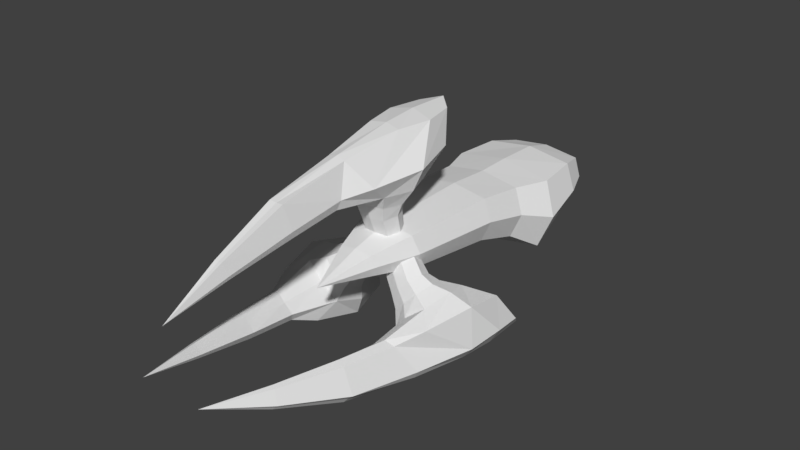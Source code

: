 # Source: astarothclaw.blend  (saved by Blender 2.79.0; exported with 4.5.12 LTS)
import bpy
from mathutils import Matrix  # noqa: F401  (used for matrix-valued properties, if any)

bpy.ops.wm.read_factory_settings(use_empty=True)
scene = bpy.context.scene
scene.name = 'Scene'

# ---- collections
col_collection_1 = bpy.data.collections.new('Collection 1'); scene.collection.children.link(col_collection_1)

# ---- materials (node trees are filled in below, after node groups)
mat_astaroth = bpy.data.materials.new('astaroth')
mat_astaroth.alpha_threshold = 0.0
mat_astaroth.use_transparent_shadow = False
mat_astaroth.roughness = 0.5
mat_astaroth.line_color = (0.0, 0.0, 0.0, 1.0)

# ---- material node trees

# ---- world
world_world = bpy.data.worlds.new('World'); scene.world = world_world
world_world.color = (0.05088, 0.05088, 0.05088)
world_world.use_sun_shadow = False
world_world.sun_shadow_jitter_overblur = 0.0
world_world.cycles.sampling_method = 'MANUAL'

# ---- meshes
me_base = bpy.data.meshes.new('Base')
me_base.from_pydata([(-0.09276, -0.1545, -0.02933), (-0.09276, -0.1414, 0.08664), (-0.1206, -0.082, -0.07367), (-0.1206, -0.05772, 0.08275), (0.09276, -0.1545, -0.02933), (0.09276, -0.1414, 0.08664), (0.1206, -0.082, -0.07367), (0.1206, -0.05772, 0.08275), (1.659e-10, -0.08504, -0.09323), (1.659e-10, -0.05468, 0.1023), (1.298e-11, -0.1562, -0.04383), (1.298e-11, -0.1398, 0.1011), (-0.116, -0.148, 0.02866), (-0.1508, -0.06986, 0.00454), (0.1508, -0.06986, 0.00454), (0.116, -0.148, 0.02866), (-0.0834, -0.4664, 0.05175), (-0.1074, 0.1079, 0.0316), (-0.1043, -0.2504, 0.04674), (-0.0834, -0.2472, 0.09611), (0.1043, -0.2504, 0.04674), (0.0834, -0.2535, -0.002622), (-1.778e-10, -0.2543, -0.01496), (-1.778e-10, -0.2464, 0.1085), (-0.0834, -0.2535, -0.002622), (0.0834, -0.2472, 0.09611), (-0.04804, -0.5644, 0.04962), (-0.06672, -0.4734, 0.09149), (0.0834, -0.4664, 0.05175), (0.06672, -0.4593, 0.01201), (1.966e-10, -0.4576, 0.002078), (1.966e-10, -0.4752, 0.1014), (-0.06672, -0.4593, 0.01201), (0.06672, -0.4734, 0.09149), (-5.159e-11, -0.685, 0.03903), (-0.03843, -0.5694, 0.07375), (0.04804, -0.5644, 0.04962), (0.03843, -0.5594, 0.02548), (-4.117e-11, -0.5581, 0.01945), (-4.117e-11, -0.5706, 0.07979), (-0.03843, -0.5594, 0.02548), (0.03843, -0.5694, 0.07375), (-0.1344, 0.03962, 0.0266), (-0.1075, 0.0306, -0.03149), (6.735e-11, 0.02442, -0.03276), (6.735e-11, 0.05089, 0.09922), (0.1075, 0.04863, 0.08469), (0.1344, 0.03962, 0.0266), (0.1075, 0.0306, -0.03149), (-0.1075, 0.04863, 0.08469), (5.878e-10, 0.1939, 0.02149), (-0.08591, 0.09458, -0.005963), (4.269e-10, 0.08791, -0.003303), (4.269e-10, 0.1245, 0.07855), (0.08591, 0.1211, 0.06916), (0.1074, 0.1079, 0.0316), (0.08591, 0.09458, -0.005963), (-0.08591, 0.1211, 0.06916)], [], [(12, 1, 3, 13), (13, 3, 49, 42), (14, 7, 5, 15), (10, 4, 21, 22), (8, 6, 4, 10), (9, 3, 1, 11), (7, 9, 11, 5), (2, 8, 10, 0), (1, 12, 18, 19), (6, 8, 44, 48), (2, 13, 42, 43), (15, 5, 25, 20), (0, 10, 22, 24), (6, 14, 15, 4), (9, 7, 46, 45), (0, 12, 13, 2), (19, 18, 16, 27), (22, 21, 29, 30), (24, 22, 30, 32), (20, 25, 33, 28), (5, 11, 23, 25), (11, 1, 19, 23), (12, 0, 24, 18), (4, 15, 20, 21), (32, 30, 38, 40), (28, 33, 41, 36), (29, 28, 36, 37), (31, 27, 35, 39), (18, 24, 32, 16), (25, 23, 31, 33), (23, 19, 27, 31), (21, 20, 28, 29), (37, 36, 34), (39, 35, 34), (41, 39, 34), (26, 40, 34), (30, 29, 37, 38), (27, 16, 26, 35), (16, 32, 40, 26), (33, 31, 39, 41), (36, 41, 34), (40, 38, 34), (38, 37, 34), (35, 26, 34), (47, 48, 56, 55), (49, 45, 53, 57), (42, 49, 57, 17), (43, 42, 17, 51), (14, 6, 48, 47), (8, 2, 43, 44), (3, 9, 45, 49), (7, 14, 47, 46), (17, 57, 50), (51, 17, 50), (53, 54, 50), (56, 52, 50), (44, 43, 51, 52), (46, 47, 55, 54), (48, 44, 52, 56), (45, 46, 54, 53), (57, 53, 50), (55, 56, 50), (52, 51, 50), (54, 55, 50)])
_uv = me_base.uv_layers.new(name='UVMap')
_uv.uv.foreach_set('vector', [0.3557, 0.5669, 0.358, 0.5331, 0.3997, 0.5423, 0.3952, 0.5758, 0.3952, 0.5758, 0.3997, 0.5423, 0.4431, 0.5439, 0.4362, 0.5682, 0.8251, 0.8766, 0.8295, 0.9099, 0.7881, 0.9191, 0.7858, 0.8855, 0.7727, 0.8025, 0.782, 0.8523, 0.7263, 0.8632, 0.7168, 0.8163, 0.8191, 0.7912, 0.8228, 0.8464, 0.782, 0.8523, 0.7727, 0.8025, 0.4075, 0.4798, 0.3997, 0.5423, 0.358, 0.5331, 0.3583, 0.4798, 0.8295, 0.9099, 0.8374, 0.9722, 0.7884, 0.9722, 0.7881, 0.9191, 0.3929, 0.6063, 0.3892, 0.6617, 0.3425, 0.6503, 0.3519, 0.6003, 0.358, 0.5331, 0.3557, 0.5669, 0.2988, 0.5595, 0.2992, 0.5298, 0.8228, 0.8464, 0.8191, 0.7912, 0.8879, 0.8103, 0.8648, 0.8592, 0.3929, 0.6063, 0.3952, 0.5758, 0.4362, 0.5682, 0.4351, 0.5933, 0.7858, 0.8855, 0.7881, 0.9191, 0.7296, 0.9224, 0.7292, 0.8929, 0.3519, 0.6003, 0.3425, 0.6503, 0.2863, 0.6364, 0.2959, 0.5893, 0.8228, 0.8464, 0.8251, 0.8766, 0.7858, 0.8855, 0.782, 0.8523, 0.8374, 0.9722, 0.8295, 0.9099, 0.8727, 0.9084, 0.8961, 0.9552, 0.3519, 0.6003, 0.3557, 0.5669, 0.3952, 0.5758, 0.3929, 0.6063, 0.2992, 0.5298, 0.2988, 0.5595, 0.1848, 0.5548, 0.18, 0.533, 0.7168, 0.8163, 0.7263, 0.8632, 0.6168, 0.8754, 0.6064, 0.8408, 0.2959, 0.5893, 0.2863, 0.6364, 0.1754, 0.6119, 0.1858, 0.5771, 0.7292, 0.8929, 0.7296, 0.9224, 0.611, 0.9192, 0.6158, 0.8975, 0.7881, 0.9191, 0.7884, 0.9722, 0.7266, 0.97, 0.7296, 0.9224, 0.3583, 0.4798, 0.358, 0.5331, 0.2992, 0.5298, 0.2962, 0.482, 0.3557, 0.5669, 0.3519, 0.6003, 0.2959, 0.5893, 0.2988, 0.5595, 0.782, 0.8523, 0.7858, 0.8855, 0.7292, 0.8929, 0.7263, 0.8632, 0.1858, 0.5771, 0.1754, 0.6119, 0.1223, 0.5882, 0.1307, 0.5681, 0.6158, 0.8975, 0.611, 0.9192, 0.5585, 0.9129, 0.562, 0.8988, 0.6168, 0.8754, 0.6158, 0.8975, 0.562, 0.8988, 0.562, 0.8843, 0.1695, 0.4981, 0.18, 0.533, 0.1272, 0.5394, 0.1178, 0.5199, 0.2988, 0.5595, 0.2959, 0.5893, 0.1858, 0.5771, 0.1848, 0.5548, 0.7296, 0.9224, 0.7266, 0.97, 0.6006, 0.9539, 0.611, 0.9192, 0.2962, 0.482, 0.2992, 0.5298, 0.18, 0.533, 0.1695, 0.4981, 0.7263, 0.8632, 0.7292, 0.8929, 0.6158, 0.8975, 0.6168, 0.8754, 0.562, 0.8843, 0.562, 0.8988, 0.4898, 0.898, 0.1178, 0.5199, 0.1272, 0.5394, 0.05813, 0.5543, 0.5585, 0.9129, 0.5492, 0.9323, 0.4898, 0.898, 0.1307, 0.5536, 0.1307, 0.5681, 0.05813, 0.5543, 0.6064, 0.8408, 0.6168, 0.8754, 0.562, 0.8843, 0.5537, 0.8643, 0.18, 0.533, 0.1848, 0.5548, 0.1307, 0.5536, 0.1272, 0.5394, 0.1848, 0.5548, 0.1858, 0.5771, 0.1307, 0.5681, 0.1307, 0.5536, 0.611, 0.9192, 0.6006, 0.9539, 0.5492, 0.9323, 0.5585, 0.9129, 0.562, 0.8988, 0.5585, 0.9129, 0.4898, 0.898, 0.1307, 0.5681, 0.1223, 0.5882, 0.05813, 0.5543, 0.5537, 0.8643, 0.562, 0.8843, 0.4898, 0.898, 0.1272, 0.5394, 0.1307, 0.5536, 0.05813, 0.5543, 0.8659, 0.8842, 0.8648, 0.8592, 0.8935, 0.8678, 0.8931, 0.8863, 0.4431, 0.5439, 0.4666, 0.4968, 0.5013, 0.5241, 0.472, 0.5508, 0.4362, 0.5682, 0.4431, 0.5439, 0.472, 0.5508, 0.4635, 0.5661, 0.4351, 0.5933, 0.4362, 0.5682, 0.4635, 0.5661, 0.464, 0.5847, 0.8251, 0.8766, 0.8228, 0.8464, 0.8648, 0.8592, 0.8659, 0.8842, 0.3892, 0.6617, 0.3929, 0.6063, 0.4351, 0.5933, 0.4583, 0.6425, 0.3997, 0.5423, 0.4075, 0.4798, 0.4666, 0.4968, 0.4431, 0.5439, 0.8295, 0.9099, 0.8251, 0.8766, 0.8659, 0.8842, 0.8727, 0.9084, 0.4635, 0.5661, 0.472, 0.5508, 0.5266, 0.5696, 0.464, 0.5847, 0.4635, 0.5661, 0.5266, 0.5696, 0.9307, 0.9281, 0.9014, 0.9015, 0.9558, 0.8829, 0.8935, 0.8678, 0.9196, 0.8351, 0.9558, 0.8829, 0.4583, 0.6425, 0.4351, 0.5933, 0.464, 0.5847, 0.4902, 0.6175, 0.8727, 0.9084, 0.8659, 0.8842, 0.8931, 0.8863, 0.9014, 0.9015, 0.8648, 0.8592, 0.8879, 0.8103, 0.9196, 0.8351, 0.8935, 0.8678, 0.8961, 0.9552, 0.8727, 0.9084, 0.9014, 0.9015, 0.9307, 0.9281, 0.472, 0.5508, 0.5013, 0.5241, 0.5266, 0.5696, 0.8931, 0.8863, 0.8935, 0.8678, 0.9558, 0.8829, 0.4902, 0.6175, 0.464, 0.5847, 0.5266, 0.5696, 0.9014, 0.9015, 0.8931, 0.8863, 0.9558, 0.8829])
me_base.materials.append(mat_astaroth)
me_base.use_remesh_preserve_volume = False
me_base.use_remesh_preserve_attributes = False
me_base.use_mirror_vertex_groups = False
me_base.update()
me_tipa = bpy.data.meshes.new('TipA')
me_tipa.from_pydata([], [], [])
me_tipa.use_remesh_preserve_volume = False
me_tipa.use_remesh_preserve_attributes = False
me_tipa.use_mirror_vertex_groups = False
me_tipa.update()
me_fingerright = bpy.data.meshes.new('FingerRight')
me_fingerright.from_pydata([(-0.1622, -0.1123, -0.07334), (-0.1779, 0.01337, -0.08898), (-0.0663, -0.06376, 0.0176), (-0.08457, 0.03257, -0.0006284), (-0.07381, -0.1123, -0.162), (-0.0895, 0.01337, -0.1776), (0.0174, -0.06376, -0.06635), (-0.0008736, 0.03257, -0.08457), (-0.02297, -0.07155, -0.0229), (-0.04642, 0.05204, -0.04628), (-0.1167, -0.1228, -0.1164), (-0.137, 0.03957, -0.1366), (-0.1892, -0.04778, -0.06237), (-0.09389, -0.01287, 0.02596), (0.02568, -0.01287, -0.09396), (-0.06292, -0.04778, -0.189), (-0.3277, -0.02878, -0.1058), (-0.0341, -0.01287, -0.034), (-0.2466, -0.04829, -0.08802), (-0.2229, 0.02932, -0.1118), (-0.08874, -0.04829, -0.2463), (-0.1124, -0.1301, -0.2226), (-0.1677, -0.1434, -0.1672), (-0.1677, 0.06259, -0.1672), (-0.2229, -0.1301, -0.1118), (-0.1124, 0.02932, -0.2226), (-0.4243, -0.0098, -0.1503), (-0.2946, 0.09541, -0.139), (-0.1067, -0.02878, -0.3274), (-0.1399, -0.1597, -0.2942), (-0.2075, -0.1831, -0.2069), (-0.2172, 0.1486, -0.2166), (-0.2946, -0.1597, -0.139), (-0.1399, 0.09541, -0.2942), (-0.4705, 0.1389, -0.3164), (-0.3971, 0.2129, -0.2051), (-0.1515, -0.0098, -0.4238), (-0.1779, -0.2446, -0.3683), (-0.3076, 0.3083, -0.3067), (-0.3688, -0.2446, -0.1768), (-0.2062, 0.2129, -0.3965), (-0.2222, -0.3995, -0.2216), (-0.4476, 0.2953, -0.3394), (-0.3178, 0.1389, -0.4696), (-0.3407, -0.02613, -0.4466), (-0.401, -0.01437, -0.3998), (-0.4049, 0.3665, -0.4037), (-0.4476, -0.02613, -0.3394), (-0.3407, 0.2953, -0.4466), (-0.4098, 0.1582, -0.4086), (-0.1866, -0.3885, -0.2726), (-0.2732, -0.3885, -0.1858), (-0.3136, -0.377, -0.2058), (-0.2067, -0.377, -0.313), (-0.3289, -0.3182, -0.3878), (-0.3673, -0.3102, -0.3662), (-0.3887, -0.3182, -0.3277), (-0.2045, -0.6255, -0.2039), (-0.1711, -0.6259, -0.2403), (-0.2408, -0.6259, -0.1704), (-0.2738, -0.6321, -0.187), (-0.1216, -1.229, -0.1212), (-0.1878, -0.6321, -0.2732), (-0.2876, -0.6522, -0.3349), (-0.3098, -0.6517, -0.3089), (-0.3357, -0.6522, -0.2866), (-0.1676, -0.9258, -0.1671), (-0.1496, -0.9261, -0.1867), (-0.1871, -0.9261, -0.1491), (-0.2043, -0.9327, -0.1574), (-0.158, -0.9327, -0.2038), (-0.2097, -0.954, -0.235), (-0.2217, -0.9536, -0.2211), (-0.2356, -0.954, -0.209)], [], [(12, 13, 3, 1), (17, 14, 7, 9), (14, 15, 5, 7), (5, 25, 23, 11), (8, 10, 4, 6), (9, 11, 1, 3), (7, 5, 11, 9), (2, 0, 10, 8), (10, 22, 21, 4), (13, 17, 9, 3), (2, 8, 17, 13), (1, 19, 18, 12), (15, 20, 25, 5), (6, 4, 15, 14), (8, 6, 14, 17), (0, 2, 13, 12), (25, 33, 31, 23), (18, 16, 32, 24), (19, 27, 16, 18), (22, 30, 29, 21), (11, 23, 19, 1), (12, 18, 24, 0), (4, 21, 20, 15), (0, 24, 22, 10), (27, 35, 26, 16), (47, 56, 52, 39), (32, 51, 41, 30), (28, 36, 40, 33), (23, 31, 27, 19), (21, 29, 28, 20), (20, 28, 33, 25), (24, 32, 30, 22), (39, 52, 51, 32), (36, 43, 48, 40), (37, 44, 43, 36), (38, 46, 42, 35), (16, 26, 39, 32), (33, 40, 38, 31), (31, 38, 35, 27), (29, 37, 36, 28), (49, 34, 42, 46), (43, 49, 46, 48), (44, 45, 49, 43), (45, 47, 34, 49), (29, 50, 53, 37), (35, 42, 34, 26), (26, 34, 47, 39), (40, 48, 46, 38), (55, 64, 65, 56), (41, 57, 58, 50), (56, 65, 60, 52), (52, 60, 59, 51), (30, 41, 50, 29), (37, 53, 54, 44), (45, 55, 56, 47), (44, 54, 55, 45), (65, 73, 69, 60), (60, 69, 68, 59), (62, 70, 71, 63), (63, 71, 72, 64), (50, 58, 62, 53), (51, 59, 57, 41), (54, 63, 64, 55), (53, 62, 63, 54), (69, 61, 68), (70, 61, 71), (71, 61, 72), (68, 61, 66), (57, 66, 67, 58), (64, 72, 73, 65), (58, 67, 70, 62), (59, 68, 66, 57), (73, 61, 69), (66, 61, 67), (72, 61, 73), (67, 61, 70)])
_uv = me_fingerright.uv_layers.new(name='UVMap')
_uv.uv.foreach_set('vector', [0.8705, 0.594, 0.8724, 0.6192, 0.88, 0.6216, 0.888, 0.596, 0.3472, 0.8338, 0.345, 0.8502, 0.3525, 0.849, 0.3636, 0.8418, 0.345, 0.8502, 0.3397, 0.8739, 0.3566, 0.8744, 0.3525, 0.849, 0.3566, 0.8744, 0.3596, 0.887, 0.378, 0.8786, 0.3718, 0.8694, 0.331, 0.8368, 0.3128, 0.8602, 0.324, 0.8683, 0.3375, 0.8473, 0.8903, 0.6307, 0.9029, 0.6034, 0.888, 0.596, 0.88, 0.6216, 0.3525, 0.849, 0.3566, 0.8744, 0.3718, 0.8694, 0.3636, 0.8418, 0.8642, 0.6211, 0.8534, 0.5973, 0.8406, 0.6041, 0.8559, 0.631, 0.3128, 0.8602, 0.3025, 0.8731, 0.3172, 0.8847, 0.324, 0.8683, 0.8724, 0.6192, 0.8722, 0.6365, 0.8903, 0.6307, 0.88, 0.6216, 0.8642, 0.6211, 0.8559, 0.631, 0.8722, 0.6365, 0.8724, 0.6192, 0.888, 0.596, 0.8929, 0.5834, 0.8717, 0.5782, 0.8705, 0.594, 0.3397, 0.8739, 0.3387, 0.889, 0.3596, 0.887, 0.3566, 0.8744, 0.3375, 0.8473, 0.324, 0.8683, 0.3397, 0.8739, 0.345, 0.8502, 0.331, 0.8368, 0.3375, 0.8473, 0.345, 0.8502, 0.3472, 0.8338, 0.8534, 0.5973, 0.8642, 0.6211, 0.8724, 0.6192, 0.8705, 0.594, 0.3596, 0.887, 0.37, 0.9077, 0.3955, 0.8979, 0.378, 0.8786, 0.8717, 0.5782, 0.8776, 0.5588, 0.8431, 0.5585, 0.8488, 0.5794, 0.8929, 0.5834, 0.9068, 0.5635, 0.8776, 0.5588, 0.8717, 0.5782, 0.3025, 0.8731, 0.2916, 0.8835, 0.3089, 0.9037, 0.3172, 0.8847, 0.9029, 0.6034, 0.9107, 0.5948, 0.8929, 0.5834, 0.888, 0.596, 0.8705, 0.594, 0.8717, 0.5782, 0.8488, 0.5794, 0.8534, 0.5973, 0.324, 0.8683, 0.3172, 0.8847, 0.3387, 0.889, 0.3397, 0.8739, 0.8534, 0.5973, 0.8488, 0.5794, 0.8319, 0.5892, 0.8406, 0.6041, 0.9068, 0.5635, 0.9286, 0.5365, 0.8838, 0.5373, 0.8776, 0.5588, 0.8845, 0.4973, 0.8153, 0.493, 0.7928, 0.5264, 0.8295, 0.5316, 0.8431, 0.5585, 0.7857, 0.5364, 0.7768, 0.5497, 0.8221, 0.5768, 0.3417, 0.9082, 0.3445, 0.9294, 0.3869, 0.9363, 0.37, 0.9077, 0.9107, 0.5948, 0.9317, 0.5775, 0.9068, 0.5635, 0.8929, 0.5834, 0.3172, 0.8847, 0.3089, 0.9037, 0.3417, 0.9082, 0.3387, 0.889, 0.3387, 0.889, 0.3417, 0.9082, 0.37, 0.9077, 0.3596, 0.887, 0.8488, 0.5794, 0.8431, 0.5585, 0.8221, 0.5768, 0.8319, 0.5892, 0.8295, 0.5316, 0.7928, 0.5264, 0.7857, 0.5364, 0.8431, 0.5585, 0.3445, 0.9294, 0.3735, 0.9619, 0.4036, 0.9617, 0.3869, 0.9363, 0.2923, 0.9273, 0.3397, 0.9674, 0.3735, 0.9619, 0.3445, 0.9294, 0.9641, 0.541, 0.9717, 0.5058, 0.9496, 0.5127, 0.9286, 0.5365, 0.8776, 0.5588, 0.8838, 0.5373, 0.8295, 0.5316, 0.8431, 0.5585, 0.37, 0.9077, 0.3869, 0.9363, 0.4212, 0.9369, 0.3955, 0.8979, 0.9317, 0.5775, 0.9641, 0.541, 0.9286, 0.5365, 0.9068, 0.5635, 0.3089, 0.9037, 0.2923, 0.9273, 0.3445, 0.9294, 0.3417, 0.9082, 0.9292, 0.4856, 0.9185, 0.5081, 0.9496, 0.5127, 0.9717, 0.5058, 0.3735, 0.9619, 0.3805, 0.9846, 0.4236, 0.9713, 0.4036, 0.9617, 0.3397, 0.9674, 0.3409, 0.9846, 0.3805, 0.9846, 0.3735, 0.9619, 0.8883, 0.4797, 0.8845, 0.4973, 0.9185, 0.5081, 0.9292, 0.4856, 0.3089, 0.9037, 0.2515, 0.9168, 0.2569, 0.9272, 0.2923, 0.9273, 0.9286, 0.5365, 0.9496, 0.5127, 0.9185, 0.5081, 0.8838, 0.5373, 0.8838, 0.5373, 0.9185, 0.5081, 0.8845, 0.4973, 0.8295, 0.5316, 0.3869, 0.9363, 0.4036, 0.9617, 0.4236, 0.9713, 0.4212, 0.9369, 0.8177, 0.4825, 0.7329, 0.4797, 0.7331, 0.4878, 0.8153, 0.493, 0.2449, 0.9029, 0.1926, 0.9097, 0.194, 0.9209, 0.2515, 0.9168, 0.8153, 0.493, 0.7331, 0.4878, 0.7287, 0.515, 0.7928, 0.5264, 0.7928, 0.5264, 0.7287, 0.515, 0.7269, 0.5236, 0.7857, 0.5364, 0.2916, 0.8835, 0.2449, 0.9029, 0.2515, 0.9168, 0.3089, 0.9037, 0.2923, 0.9273, 0.2569, 0.9272, 0.2736, 0.962, 0.3397, 0.9674, 0.8883, 0.4797, 0.8177, 0.4825, 0.8153, 0.493, 0.8845, 0.4973, 0.3397, 0.9674, 0.2736, 0.962, 0.2744, 0.9722, 0.3409, 0.9846, 0.7331, 0.4878, 0.657, 0.4889, 0.6565, 0.5039, 0.7287, 0.515, 0.7287, 0.515, 0.6565, 0.5039, 0.6561, 0.5087, 0.7269, 0.5236, 0.1946, 0.9292, 0.1246, 0.9298, 0.123, 0.9441, 0.195, 0.9556, 0.195, 0.9556, 0.123, 0.9441, 0.122, 0.9481, 0.1937, 0.9633, 0.2515, 0.9168, 0.194, 0.9209, 0.1946, 0.9292, 0.2569, 0.9272, 0.7857, 0.5364, 0.7269, 0.5236, 0.7237, 0.5349, 0.7768, 0.5497, 0.2736, 0.962, 0.195, 0.9556, 0.1937, 0.9633, 0.2744, 0.9722, 0.2569, 0.9272, 0.1946, 0.9292, 0.195, 0.9556, 0.2736, 0.962, 0.6565, 0.5039, 0.5842, 0.4938, 0.6561, 0.5087, 0.1246, 0.9298, 0.05467, 0.9294, 0.123, 0.9441, 0.123, 0.9441, 0.05467, 0.9294, 0.122, 0.9481, 0.6561, 0.5087, 0.5842, 0.4938, 0.6544, 0.5147, 0.1926, 0.9097, 0.1241, 0.9193, 0.1249, 0.9253, 0.194, 0.9209, 0.7329, 0.4797, 0.6566, 0.4846, 0.657, 0.4889, 0.7331, 0.4878, 0.194, 0.9209, 0.1249, 0.9253, 0.1246, 0.9298, 0.1946, 0.9292, 0.7269, 0.5236, 0.6561, 0.5087, 0.6544, 0.5147, 0.7237, 0.5349, 0.657, 0.4889, 0.5842, 0.4938, 0.6565, 0.5039, 0.1241, 0.9193, 0.05467, 0.9294, 0.1249, 0.9253, 0.6566, 0.4846, 0.5842, 0.4938, 0.657, 0.4889, 0.1249, 0.9253, 0.05467, 0.9294, 0.1246, 0.9298])
me_fingerright.materials.append(mat_astaroth)
me_fingerright.use_remesh_preserve_volume = False
me_fingerright.use_remesh_preserve_attributes = False
me_fingerright.use_mirror_vertex_groups = False
me_fingerright.update()
me_fingerleft = bpy.data.meshes.new('FingerLeft')
me_fingerleft.from_pydata([(0.1622, -0.1123, -0.07334), (0.1779, 0.01337, -0.08898), (0.0663, -0.06376, 0.0176), (0.08457, 0.03257, -0.0006284), (0.07381, -0.1123, -0.162), (0.0895, 0.01337, -0.1776), (-0.0174, -0.06376, -0.06635), (0.0008736, 0.03257, -0.08457), (0.02297, -0.07155, -0.0229), (0.04642, 0.05204, -0.04628), (0.1167, -0.1228, -0.1164), (0.137, 0.03957, -0.1366), (0.1892, -0.04778, -0.06237), (0.09389, -0.01287, 0.02596), (-0.02568, -0.01287, -0.09396), (0.06292, -0.04778, -0.189), (0.3277, -0.02878, -0.1058), (0.0341, -0.01287, -0.034), (0.2466, -0.04829, -0.08802), (0.2229, 0.02932, -0.1118), (0.08874, -0.04829, -0.2463), (0.1124, -0.1301, -0.2226), (0.1677, -0.1434, -0.1672), (0.1677, 0.06259, -0.1672), (0.2229, -0.1301, -0.1118), (0.1124, 0.02932, -0.2226), (0.4243, -0.0098, -0.1503), (0.2946, 0.09541, -0.139), (0.1067, -0.02878, -0.3274), (0.1399, -0.1597, -0.2942), (0.2075, -0.1831, -0.2069), (0.2172, 0.1486, -0.2166), (0.2946, -0.1597, -0.139), (0.1399, 0.09541, -0.2942), (0.4705, 0.1389, -0.3164), (0.3971, 0.2129, -0.2051), (0.1515, -0.0098, -0.4238), (0.1779, -0.2446, -0.3683), (0.3076, 0.3083, -0.3067), (0.3688, -0.2446, -0.1768), (0.2062, 0.2129, -0.3965), (0.2222, -0.3995, -0.2216), (0.4476, 0.2953, -0.3394), (0.3178, 0.1389, -0.4696), (0.3407, -0.02613, -0.4466), (0.401, -0.01437, -0.3998), (0.4049, 0.3665, -0.4037), (0.4476, -0.02613, -0.3394), (0.3407, 0.2953, -0.4466), (0.4098, 0.1582, -0.4086), (0.1866, -0.3885, -0.2726), (0.2732, -0.3885, -0.1858), (0.3136, -0.377, -0.2058), (0.2067, -0.377, -0.313), (0.3289, -0.3182, -0.3878), (0.3673, -0.3102, -0.3662), (0.3887, -0.3182, -0.3277), (0.2045, -0.6255, -0.2039), (0.1711, -0.6259, -0.2403), (0.2408, -0.6259, -0.1704), (0.2738, -0.6321, -0.187), (0.1216, -1.229, -0.1212), (0.1878, -0.6321, -0.2732), (0.2876, -0.6522, -0.3349), (0.3098, -0.6517, -0.3089), (0.3357, -0.6522, -0.2866), (0.1676, -0.9258, -0.1671), (0.1496, -0.9261, -0.1867), (0.1871, -0.9261, -0.1491), (0.2043, -0.9327, -0.1574), (0.158, -0.9327, -0.2038), (0.2097, -0.954, -0.235), (0.2217, -0.9536, -0.2211), (0.2356, -0.954, -0.209)], [], [(12, 1, 3, 13), (17, 9, 7, 14), (14, 7, 5, 15), (5, 11, 23, 25), (8, 6, 4, 10), (9, 3, 1, 11), (7, 9, 11, 5), (2, 8, 10, 0), (10, 4, 21, 22), (13, 3, 9, 17), (2, 13, 17, 8), (1, 12, 18, 19), (15, 5, 25, 20), (6, 14, 15, 4), (8, 17, 14, 6), (0, 12, 13, 2), (25, 23, 31, 33), (18, 24, 32, 16), (19, 18, 16, 27), (22, 21, 29, 30), (11, 1, 19, 23), (12, 0, 24, 18), (4, 15, 20, 21), (0, 10, 22, 24), (27, 16, 26, 35), (47, 39, 52, 56), (32, 30, 41, 51), (28, 33, 40, 36), (23, 19, 27, 31), (21, 20, 28, 29), (20, 25, 33, 28), (24, 22, 30, 32), (39, 32, 51, 52), (36, 40, 48, 43), (37, 36, 43, 44), (38, 35, 42, 46), (16, 32, 39, 26), (33, 31, 38, 40), (31, 27, 35, 38), (29, 28, 36, 37), (49, 46, 42, 34), (43, 48, 46, 49), (44, 43, 49, 45), (45, 49, 34, 47), (29, 37, 53, 50), (35, 26, 34, 42), (26, 39, 47, 34), (40, 38, 46, 48), (55, 56, 65, 64), (41, 50, 58, 57), (56, 52, 60, 65), (52, 51, 59, 60), (30, 29, 50, 41), (37, 44, 54, 53), (45, 47, 56, 55), (44, 45, 55, 54), (65, 60, 69, 73), (60, 59, 68, 69), (62, 63, 71, 70), (63, 64, 72, 71), (50, 53, 62, 58), (51, 41, 57, 59), (54, 55, 64, 63), (53, 54, 63, 62), (69, 68, 61), (70, 71, 61), (71, 72, 61), (68, 66, 61), (57, 58, 67, 66), (64, 65, 73, 72), (58, 62, 70, 67), (59, 57, 66, 68), (73, 69, 61), (66, 67, 61), (72, 73, 61), (67, 70, 61)])
_uv = me_fingerleft.uv_layers.new(name='UVMap')
_uv.uv.foreach_set('vector', [0.8635, 0.5948, 0.8806, 0.5968, 0.8728, 0.6219, 0.8654, 0.6195, 0.3432, 0.8299, 0.3597, 0.8379, 0.3485, 0.8451, 0.341, 0.8464, 0.341, 0.8464, 0.3485, 0.8451, 0.3526, 0.8708, 0.3356, 0.8703, 0.3526, 0.8708, 0.3679, 0.8658, 0.3742, 0.8751, 0.3556, 0.8835, 0.3268, 0.8328, 0.3334, 0.8434, 0.3198, 0.8647, 0.3085, 0.8564, 0.8829, 0.6307, 0.8728, 0.6219, 0.8806, 0.5968, 0.8953, 0.604, 0.3485, 0.8451, 0.3597, 0.8379, 0.3679, 0.8658, 0.3526, 0.8708, 0.8574, 0.6214, 0.8493, 0.6311, 0.8343, 0.6048, 0.8468, 0.5981, 0.3085, 0.8564, 0.3198, 0.8647, 0.3129, 0.8811, 0.2981, 0.8695, 0.8654, 0.6195, 0.8728, 0.6219, 0.8829, 0.6307, 0.8652, 0.6365, 0.8574, 0.6214, 0.8654, 0.6195, 0.8652, 0.6365, 0.8493, 0.6311, 0.8806, 0.5968, 0.8635, 0.5948, 0.8647, 0.5794, 0.8855, 0.5845, 0.3356, 0.8703, 0.3526, 0.8708, 0.3556, 0.8835, 0.3346, 0.8855, 0.3334, 0.8434, 0.341, 0.8464, 0.3356, 0.8703, 0.3198, 0.8647, 0.3268, 0.8328, 0.3432, 0.8299, 0.341, 0.8464, 0.3334, 0.8434, 0.8468, 0.5981, 0.8635, 0.5948, 0.8654, 0.6195, 0.8574, 0.6214, 0.3556, 0.8835, 0.3742, 0.8751, 0.3919, 0.8945, 0.3661, 0.9044, 0.8647, 0.5794, 0.8423, 0.5806, 0.8367, 0.5601, 0.8705, 0.5605, 0.8855, 0.5845, 0.8647, 0.5794, 0.8705, 0.5605, 0.8991, 0.565, 0.2981, 0.8695, 0.3129, 0.8811, 0.3045, 0.9004, 0.2871, 0.88, 0.8953, 0.604, 0.8806, 0.5968, 0.8855, 0.5845, 0.9029, 0.5956, 0.8635, 0.5948, 0.8468, 0.5981, 0.8423, 0.5806, 0.8647, 0.5794, 0.3198, 0.8647, 0.3356, 0.8703, 0.3346, 0.8855, 0.3129, 0.8811, 0.8468, 0.5981, 0.8343, 0.6048, 0.8258, 0.5901, 0.8423, 0.5806, 0.8991, 0.565, 0.8705, 0.5605, 0.8765, 0.5394, 0.9204, 0.5386, 0.8772, 0.5002, 0.8234, 0.5338, 0.7875, 0.5288, 0.8095, 0.4961, 0.8367, 0.5601, 0.8162, 0.578, 0.7719, 0.5516, 0.7806, 0.5385, 0.3376, 0.9048, 0.3661, 0.9044, 0.3832, 0.9332, 0.3405, 0.9262, 0.9029, 0.5956, 0.8855, 0.5845, 0.8991, 0.565, 0.9235, 0.5787, 0.3129, 0.8811, 0.3346, 0.8855, 0.3376, 0.9048, 0.3045, 0.9004, 0.3346, 0.8855, 0.3556, 0.8835, 0.3661, 0.9044, 0.3376, 0.9048, 0.8423, 0.5806, 0.8258, 0.5901, 0.8162, 0.578, 0.8367, 0.5601, 0.8234, 0.5338, 0.8367, 0.5601, 0.7806, 0.5385, 0.7875, 0.5288, 0.3405, 0.9262, 0.3832, 0.9332, 0.4, 0.9588, 0.3696, 0.959, 0.2878, 0.9242, 0.3405, 0.9262, 0.3696, 0.959, 0.3356, 0.9646, 0.9551, 0.543, 0.9204, 0.5386, 0.9409, 0.5154, 0.9626, 0.5086, 0.8705, 0.5605, 0.8367, 0.5601, 0.8234, 0.5338, 0.8765, 0.5394, 0.3661, 0.9044, 0.3919, 0.8945, 0.4178, 0.9338, 0.3832, 0.9332, 0.9235, 0.5787, 0.8991, 0.565, 0.9204, 0.5386, 0.9551, 0.543, 0.3045, 0.9004, 0.3376, 0.9048, 0.3405, 0.9262, 0.2878, 0.9242, 0.9209, 0.4888, 0.9626, 0.5086, 0.9409, 0.5154, 0.9105, 0.5108, 0.3696, 0.959, 0.4, 0.9588, 0.4202, 0.9685, 0.3767, 0.982, 0.3356, 0.9646, 0.3696, 0.959, 0.3767, 0.982, 0.3369, 0.982, 0.881, 0.483, 0.9209, 0.4888, 0.9105, 0.5108, 0.8772, 0.5002, 0.3045, 0.9004, 0.2878, 0.9242, 0.2521, 0.9241, 0.2466, 0.9136, 0.9204, 0.5386, 0.8765, 0.5394, 0.9105, 0.5108, 0.9409, 0.5154, 0.8765, 0.5394, 0.8234, 0.5338, 0.8772, 0.5002, 0.9105, 0.5108, 0.3832, 0.9332, 0.4178, 0.9338, 0.4202, 0.9685, 0.4, 0.9588, 0.8119, 0.4858, 0.8095, 0.4961, 0.7291, 0.491, 0.7289, 0.483, 0.24, 0.8996, 0.2466, 0.9136, 0.1887, 0.9176, 0.1872, 0.9064, 0.8095, 0.4961, 0.7875, 0.5288, 0.7249, 0.5176, 0.7291, 0.491, 0.7875, 0.5288, 0.7806, 0.5385, 0.7231, 0.526, 0.7249, 0.5176, 0.2871, 0.88, 0.3045, 0.9004, 0.2466, 0.9136, 0.24, 0.8996, 0.2878, 0.9242, 0.3356, 0.9646, 0.2689, 0.9591, 0.2521, 0.9241, 0.881, 0.483, 0.8772, 0.5002, 0.8095, 0.4961, 0.8119, 0.4858, 0.3356, 0.9646, 0.3369, 0.982, 0.2697, 0.9695, 0.2689, 0.9591, 0.7291, 0.491, 0.7249, 0.5176, 0.6542, 0.5067, 0.6547, 0.492, 0.7249, 0.5176, 0.7231, 0.526, 0.6538, 0.5114, 0.6542, 0.5067, 0.1892, 0.9261, 0.1896, 0.9527, 0.1171, 0.9411, 0.1187, 0.9267, 0.1896, 0.9527, 0.1883, 0.9604, 0.116, 0.9452, 0.1171, 0.9411, 0.2466, 0.9136, 0.2521, 0.9241, 0.1892, 0.9261, 0.1887, 0.9176, 0.7806, 0.5385, 0.7719, 0.5516, 0.7199, 0.5371, 0.7231, 0.526, 0.2689, 0.9591, 0.2697, 0.9695, 0.1883, 0.9604, 0.1896, 0.9527, 0.2521, 0.9241, 0.2689, 0.9591, 0.1896, 0.9527, 0.1892, 0.9261, 0.6542, 0.5067, 0.6538, 0.5114, 0.5834, 0.4969, 0.1187, 0.9267, 0.1171, 0.9411, 0.04814, 0.9263, 0.1171, 0.9411, 0.116, 0.9452, 0.04814, 0.9263, 0.6538, 0.5114, 0.6521, 0.5173, 0.5834, 0.4969, 0.1872, 0.9064, 0.1887, 0.9176, 0.119, 0.9221, 0.1181, 0.9161, 0.7289, 0.483, 0.7291, 0.491, 0.6547, 0.492, 0.6542, 0.4878, 0.1887, 0.9176, 0.1892, 0.9261, 0.1187, 0.9267, 0.119, 0.9221, 0.7231, 0.526, 0.7199, 0.5371, 0.6521, 0.5173, 0.6538, 0.5114, 0.6547, 0.492, 0.6542, 0.5067, 0.5834, 0.4969, 0.1181, 0.9161, 0.119, 0.9221, 0.04814, 0.9263, 0.6542, 0.4878, 0.6547, 0.492, 0.5834, 0.4969, 0.119, 0.9221, 0.1187, 0.9267, 0.04814, 0.9263])
me_fingerleft.materials.append(mat_astaroth)
me_fingerleft.use_remesh_preserve_volume = False
me_fingerleft.use_remesh_preserve_attributes = False
me_fingerleft.use_mirror_vertex_groups = False
me_fingerleft.update()
me_fingertop = bpy.data.meshes.new('FingerTop')
me_fingertop.from_pydata([(-0.06259, -0.1123, 0.1666), (-0.06259, 0.01337, 0.1888), (-0.05927, -0.06376, 0.03452), (-0.05927, 0.03257, 0.06033), (0.06259, -0.1123, 0.1666), (0.06259, 0.01337, 0.1888), (0.05927, -0.06376, 0.03452), (0.05927, 0.03257, 0.06033), (2.168e-09, -0.07155, 0.03243), (2.168e-09, 0.05204, 0.06555), (2.316e-09, -0.1228, 0.1648), (2.316e-09, 0.03957, 0.1934), (-0.08941, -0.04778, 0.178), (-0.08467, -0.01287, 0.04816), (0.08467, -0.01287, 0.04816), (0.08941, -0.04778, 0.178), (-0.1565, -0.02878, 0.3068), (2.168e-09, -0.01287, 0.04816), (-0.1118, -0.04829, 0.2368), (-0.07824, 0.02932, 0.2368), (0.1118, -0.04829, 0.2368), (0.07824, -0.1301, 0.2368), (2.412e-09, -0.1434, 0.2368), (2.412e-09, 0.06259, 0.2368), (-0.07824, -0.1301, 0.2368), (0.07824, 0.02932, 0.2368), (-0.1931, -0.0098, 0.4066), (-0.1095, 0.09541, 0.3068), (0.1565, -0.02878, 0.3068), (0.1095, -0.1597, 0.3068), (3.454e-09, -0.1831, 0.293), (3.449e-09, 0.1486, 0.3068), (-0.1095, -0.1597, 0.3068), (0.1095, 0.09541, 0.3068), (-0.1082, 0.1389, 0.5566), (-0.1352, 0.2129, 0.426), (0.1931, -0.0098, 0.4066), (0.1352, -0.2446, 0.386), (2.6e-09, 0.3083, 0.4344), (-0.1352, -0.2446, 0.386), (0.1352, 0.2129, 0.426), (1.861e-09, -0.3995, 0.3138), (-0.07571, 0.2953, 0.5566), (0.1082, 0.1389, 0.5566), (0.07571, -0.02613, 0.5566), (1.717e-09, -0.01437, 0.5663), (1.713e-09, 0.3665, 0.5718), (-0.07571, -0.02613, 0.5566), (0.07571, 0.2953, 0.5566), (1.713e-09, 0.1582, 0.5787), (0.06134, -0.3885, 0.3246), (-0.06134, -0.3885, 0.3246), (-0.07571, -0.377, 0.3674), (0.07571, -0.377, 0.3674), (0.0424, -0.3182, 0.5067), (8.865e-10, -0.3102, 0.5187), (-0.0424, -0.3182, 0.5067), (1.492e-09, -0.6255, 0.2888), (0.04932, -0.6259, 0.2908), (-0.04932, -0.6259, 0.2908), (-0.06087, -0.6321, 0.3259), (-4.864e-09, -1.229, 0.1717), (0.06087, -0.6321, 0.3259), (0.03409, -0.6522, 0.4401), (7.11e-10, -0.6517, 0.4375), (-0.03409, -0.6522, 0.4401), (8.009e-10, -0.9258, 0.2367), (0.02655, -0.9261, 0.2378), (-0.02655, -0.9261, 0.2378), (-0.03278, -0.9327, 0.2558), (0.03278, -0.9327, 0.2558), (0.01835, -0.954, 0.3144), (3.801e-10, -0.9536, 0.3131), (-0.01835, -0.954, 0.3144)], [], [(12, 1, 3, 13), (17, 9, 7, 14), (14, 7, 5, 15), (5, 11, 23, 25), (8, 6, 4, 10), (9, 3, 1, 11), (7, 9, 11, 5), (2, 8, 10, 0), (10, 4, 21, 22), (13, 3, 9, 17), (2, 13, 17, 8), (1, 12, 18, 19), (15, 5, 25, 20), (6, 14, 15, 4), (8, 17, 14, 6), (0, 12, 13, 2), (25, 23, 31, 33), (18, 24, 32, 16), (19, 18, 16, 27), (22, 21, 29, 30), (11, 1, 19, 23), (12, 0, 24, 18), (4, 15, 20, 21), (0, 10, 22, 24), (27, 16, 26, 35), (47, 39, 52, 56), (32, 30, 41, 51), (28, 33, 40, 36), (23, 19, 27, 31), (21, 20, 28, 29), (20, 25, 33, 28), (24, 22, 30, 32), (39, 32, 51, 52), (36, 40, 48, 43), (37, 36, 43, 44), (38, 35, 42, 46), (16, 32, 39, 26), (33, 31, 38, 40), (31, 27, 35, 38), (29, 28, 36, 37), (49, 46, 42, 34), (43, 48, 46, 49), (44, 43, 49, 45), (45, 49, 34, 47), (29, 37, 53, 50), (35, 26, 34, 42), (26, 39, 47, 34), (40, 38, 46, 48), (55, 56, 65, 64), (41, 50, 58, 57), (56, 52, 60, 65), (52, 51, 59, 60), (30, 29, 50, 41), (37, 44, 54, 53), (45, 47, 56, 55), (44, 45, 55, 54), (65, 60, 69, 73), (60, 59, 68, 69), (62, 63, 71, 70), (63, 64, 72, 71), (50, 53, 62, 58), (51, 41, 57, 59), (54, 55, 64, 63), (53, 54, 63, 62), (69, 68, 61), (70, 71, 61), (71, 72, 61), (68, 66, 61), (57, 58, 67, 66), (64, 65, 73, 72), (58, 62, 70, 67), (59, 57, 66, 68), (73, 69, 61), (66, 67, 61), (72, 73, 61), (67, 70, 61)])
_uv = me_fingertop.uv_layers.new(name='UVMap')
_uv.uv.foreach_set('vector', [0.8661, 0.5925, 0.8837, 0.5945, 0.8756, 0.6204, 0.868, 0.6179, 0.3439, 0.8345, 0.3597, 0.8422, 0.349, 0.8492, 0.3418, 0.8504, 0.3418, 0.8504, 0.349, 0.8492, 0.353, 0.8738, 0.3366, 0.8733, 0.353, 0.8738, 0.3677, 0.869, 0.3737, 0.8779, 0.3559, 0.886, 0.3282, 0.8373, 0.3345, 0.8475, 0.3214, 0.8679, 0.3106, 0.86, 0.8861, 0.6295, 0.8756, 0.6204, 0.8837, 0.5945, 0.8987, 0.602, 0.349, 0.8492, 0.3597, 0.8422, 0.3677, 0.869, 0.353, 0.8738, 0.8598, 0.6199, 0.8514, 0.6298, 0.8361, 0.6027, 0.8489, 0.5959, 0.3106, 0.86, 0.3214, 0.8679, 0.3148, 0.8838, 0.3006, 0.8726, 0.868, 0.6179, 0.8756, 0.6204, 0.8861, 0.6295, 0.8678, 0.6353, 0.8598, 0.6199, 0.868, 0.6179, 0.8678, 0.6353, 0.8514, 0.6298, 0.8837, 0.5945, 0.8661, 0.5925, 0.8673, 0.5766, 0.8887, 0.5819, 0.3366, 0.8733, 0.353, 0.8738, 0.3559, 0.886, 0.3357, 0.888, 0.3345, 0.8475, 0.3418, 0.8504, 0.3366, 0.8733, 0.3214, 0.8679, 0.3282, 0.8373, 0.3439, 0.8345, 0.3418, 0.8504, 0.3345, 0.8475, 0.8489, 0.5959, 0.8661, 0.5925, 0.868, 0.6179, 0.8598, 0.6199, 0.3559, 0.886, 0.3737, 0.8779, 0.3907, 0.8966, 0.3659, 0.9061, 0.8673, 0.5766, 0.8443, 0.5779, 0.8385, 0.5569, 0.8733, 0.5572, 0.8887, 0.5819, 0.8673, 0.5766, 0.8733, 0.5572, 0.9026, 0.5619, 0.3006, 0.8726, 0.3148, 0.8838, 0.3068, 0.9022, 0.29, 0.8827, 0.8987, 0.602, 0.8837, 0.5945, 0.8887, 0.5819, 0.9066, 0.5933, 0.8661, 0.5925, 0.8489, 0.5959, 0.8443, 0.5779, 0.8673, 0.5766, 0.3214, 0.8679, 0.3366, 0.8733, 0.3357, 0.888, 0.3148, 0.8838, 0.8489, 0.5959, 0.8361, 0.6027, 0.8273, 0.5877, 0.8443, 0.5779, 0.9026, 0.5619, 0.8733, 0.5572, 0.8795, 0.5355, 0.9246, 0.5347, 0.8802, 0.4952, 0.8248, 0.5298, 0.788, 0.5246, 0.8105, 0.4909, 0.8385, 0.5569, 0.8175, 0.5752, 0.7719, 0.548, 0.7808, 0.5346, 0.3385, 0.9065, 0.3659, 0.9061, 0.3824, 0.9338, 0.3413, 0.9271, 0.9066, 0.5933, 0.8887, 0.5819, 0.9026, 0.5619, 0.9277, 0.576, 0.3148, 0.8838, 0.3357, 0.888, 0.3385, 0.9065, 0.3068, 0.9022, 0.3357, 0.888, 0.3559, 0.886, 0.3659, 0.9061, 0.3385, 0.9065, 0.8443, 0.5779, 0.8273, 0.5877, 0.8175, 0.5752, 0.8385, 0.5569, 0.8248, 0.5298, 0.8385, 0.5569, 0.7808, 0.5346, 0.788, 0.5246, 0.3413, 0.9271, 0.3824, 0.9338, 0.3985, 0.9584, 0.3693, 0.9586, 0.2907, 0.9251, 0.3413, 0.9271, 0.3693, 0.9586, 0.3366, 0.964, 0.9603, 0.5393, 0.9246, 0.5347, 0.9457, 0.5108, 0.968, 0.5039, 0.8733, 0.5572, 0.8385, 0.5569, 0.8248, 0.5298, 0.8795, 0.5355, 0.3659, 0.9061, 0.3907, 0.8966, 0.4156, 0.9344, 0.3824, 0.9338, 0.9277, 0.576, 0.9026, 0.5619, 0.9246, 0.5347, 0.9603, 0.5393, 0.3068, 0.9022, 0.3385, 0.9065, 0.3413, 0.9271, 0.2907, 0.9251, 0.9251, 0.4835, 0.968, 0.5039, 0.9457, 0.5108, 0.9144, 0.5061, 0.3693, 0.9586, 0.3985, 0.9584, 0.4179, 0.9677, 0.3761, 0.9807, 0.3366, 0.964, 0.3693, 0.9586, 0.3761, 0.9807, 0.3378, 0.9807, 0.8841, 0.4775, 0.9251, 0.4835, 0.9144, 0.5061, 0.8802, 0.4952, 0.3068, 0.9022, 0.2907, 0.9251, 0.2563, 0.925, 0.2511, 0.9149, 0.9246, 0.5347, 0.8795, 0.5355, 0.9144, 0.5061, 0.9457, 0.5108, 0.8795, 0.5355, 0.8248, 0.5298, 0.8802, 0.4952, 0.9144, 0.5061, 0.3824, 0.9338, 0.4156, 0.9344, 0.4179, 0.9677, 0.3985, 0.9584, 0.813, 0.4804, 0.8105, 0.4909, 0.7279, 0.4857, 0.7277, 0.4775, 0.2448, 0.9015, 0.2511, 0.9149, 0.1954, 0.9188, 0.194, 0.908, 0.8105, 0.4909, 0.788, 0.5246, 0.7235, 0.5131, 0.7279, 0.4857, 0.788, 0.5246, 0.7808, 0.5346, 0.7216, 0.5217, 0.7235, 0.5131, 0.29, 0.8827, 0.3068, 0.9022, 0.2511, 0.9149, 0.2448, 0.9015, 0.2907, 0.9251, 0.3366, 0.964, 0.2725, 0.9587, 0.2563, 0.925, 0.8841, 0.4775, 0.8802, 0.4952, 0.8105, 0.4909, 0.813, 0.4804, 0.3366, 0.964, 0.3378, 0.9807, 0.2733, 0.9686, 0.2725, 0.9587, 0.7279, 0.4857, 0.7235, 0.5131, 0.6508, 0.5019, 0.6513, 0.4868, 0.7235, 0.5131, 0.7216, 0.5217, 0.6504, 0.5067, 0.6508, 0.5019, 0.196, 0.927, 0.1963, 0.9525, 0.1266, 0.9414, 0.1282, 0.9275, 0.1963, 0.9525, 0.1951, 0.96, 0.1256, 0.9453, 0.1266, 0.9414, 0.2511, 0.9149, 0.2563, 0.925, 0.196, 0.927, 0.1954, 0.9188, 0.7808, 0.5346, 0.7719, 0.548, 0.7184, 0.5331, 0.7216, 0.5217, 0.2725, 0.9587, 0.2733, 0.9686, 0.1951, 0.96, 0.1963, 0.9525, 0.2563, 0.925, 0.2725, 0.9587, 0.1963, 0.9525, 0.196, 0.927, 0.6508, 0.5019, 0.6504, 0.5067, 0.578, 0.4918, 0.1282, 0.9275, 0.1266, 0.9414, 0.06035, 0.9272, 0.1266, 0.9414, 0.1256, 0.9453, 0.06035, 0.9272, 0.6504, 0.5067, 0.6487, 0.5128, 0.578, 0.4918, 0.194, 0.908, 0.1954, 0.9188, 0.1284, 0.9231, 0.1276, 0.9173, 0.7277, 0.4775, 0.7279, 0.4857, 0.6513, 0.4868, 0.6509, 0.4825, 0.1954, 0.9188, 0.196, 0.927, 0.1282, 0.9275, 0.1284, 0.9231, 0.7216, 0.5217, 0.7184, 0.5331, 0.6487, 0.5128, 0.6504, 0.5067, 0.6513, 0.4868, 0.6508, 0.5019, 0.578, 0.4918, 0.1276, 0.9173, 0.1284, 0.9231, 0.06035, 0.9272, 0.6509, 0.4825, 0.6513, 0.4868, 0.578, 0.4918, 0.1284, 0.9231, 0.1282, 0.9275, 0.06035, 0.9272])
me_fingertop.materials.append(mat_astaroth)
me_fingertop.use_remesh_preserve_volume = False
me_fingertop.use_remesh_preserve_attributes = False
me_fingertop.use_mirror_vertex_groups = False
me_fingertop.update()

# ---- objects
ob_base = bpy.data.objects.new('Base', me_base)
ob_tipa = bpy.data.objects.new('TipA', me_tipa)
ob_fingerright = bpy.data.objects.new('FingerRight', me_fingerright)
ob_fingerleft = bpy.data.objects.new('FingerLeft', me_fingerleft)
ob_fingertop = bpy.data.objects.new('FingerTop', me_fingertop)

# ---- transforms, parenting, visibility, modifiers, constraints
ob_base.location = (0.0, 0.0, 0.0)
ob_base.lineart.crease_threshold = 0.0
ob_tipa.parent = ob_base
ob_tipa.location = (0.0, -0.45, 0.06)
ob_tipa.scale = (1.5, 1.5, 1.5)
ob_tipa.lineart.crease_threshold = 0.0
ob_fingerright.parent = ob_base
ob_fingerright.location = (-0.01525, -0.4667, 0.05289)
ob_fingerright.scale = (0.48, 0.48, 0.48)
ob_fingerright.lineart.crease_threshold = 0.0
ob_fingerleft.parent = ob_base
ob_fingerleft.location = (0.01525, -0.4667, 0.05289)
ob_fingerleft.scale = (0.48, 0.48, 0.48)
ob_fingerleft.lineart.crease_threshold = 0.0
ob_fingertop.parent = ob_base
ob_fingertop.location = (-4.022e-18, -0.4667, 0.04962)
ob_fingertop.scale = (0.48, 0.48, 0.48)
ob_fingertop.lineart.crease_threshold = 0.0

# ---- collection membership
col_collection_1.objects.link(ob_base)
col_collection_1.objects.link(ob_tipa)
col_collection_1.objects.link(ob_fingerright)
col_collection_1.objects.link(ob_fingerleft)
col_collection_1.objects.link(ob_fingertop)

# ---- scene / render settings (as saved in the file)
scene.frame_start = 1; scene.frame_end = 250; scene.frame_set(2)
scene.render.engine = 'BLENDER_EEVEE_NEXT'
scene.render.resolution_percentage = 50
scene.render.dither_intensity = 0.0
scene.cycles.use_denoising = False
scene.cycles.samples = 128
scene.cycles.sampling_pattern = 'TABULATED_SOBOL'
scene.cycles.use_adaptive_sampling = False
scene.cycles.use_light_tree = False
scene.cycles.blur_glossy = 0.0
scene.cycles.sample_clamp_indirect = 0.0
scene.view_settings.view_transform = 'Standard'
bpy.context.view_layer.update()

# ---- added for rendering (the .blend has no active camera and no usable light): camera, sun
cam_auto = bpy.data.cameras.new('AutoCamera')
cam_auto.lens = 50.0
cam_auto.sensor_width = 36.0
cam_auto.clip_end = 1000.0
ob_auto_camera = bpy.data.objects.new('AutoCamera', cam_auto)
scene.collection.objects.link(ob_auto_camera)
ob_auto_camera.location = (1.32345, -2.01946, 1.13619)
ob_auto_camera.rotation_euler = (1.09748, -7.21219e-08, 0.694738)
scene.camera = ob_auto_camera
light_auto_sun = bpy.data.lights.new('AutoSun', 'SUN')
light_auto_sun.energy = 3.0
light_auto_sun.angle = 0.0523599
ob_auto_sun = bpy.data.objects.new('AutoSun', light_auto_sun)
scene.collection.objects.link(ob_auto_sun)
ob_auto_sun.rotation_euler = (0.872665, 0.174533, 0.523599)
bpy.context.view_layer.update()
